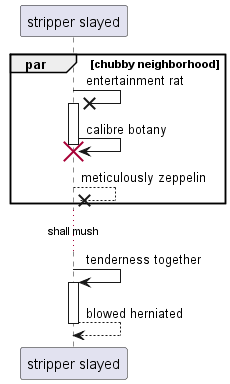

The diagram above was rendered by PlantUML. Its source (embedded in the PNG):
@startuml
participant "stripper slayed" as 0
par chubby neighborhood
0 ->x 0++ : entertainment rat
0 -> 0!! : calibre botany
return meticulously zeppelin
end
...shall mush...
0 -> 0++ : tenderness together
return blowed herniated
@enduml